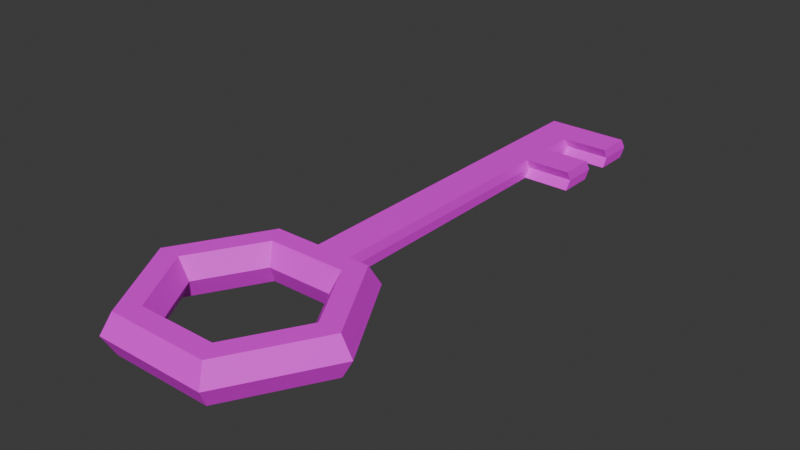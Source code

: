# Source: Obj_Key_Normal_A.blend  (saved by Blender 4.5.88; exported with 4.5.12 LTS)
import bpy
from mathutils import Matrix  # noqa: F401  (used for matrix-valued properties, if any)

bpy.ops.wm.read_factory_settings(use_empty=True)
scene = bpy.context.scene
scene.name = 'Scene'

# ---- collections
col_collection = bpy.data.collections.new('Collection'); scene.collection.children.link(col_collection)

# ---- images (referenced by path relative to the original .blend; pixels are not part of the script)
import os
ASSET_DIR = os.environ.get("B2B_ASSET_DIR", "")  # directory of the original .blend (textures are referenced by path, not embedded)
HERE = os.path.dirname(os.path.abspath(__file__))  # packed textures are extracted next to this script under _unpacked/

def load_image(name, relpath, width, height, colorspace="sRGB"):
    """Load a texture the original file referenced (path relative to the .blend, or extracted next to this script)."""
    p = next((c for c in (os.path.join(HERE, relpath), os.path.join(ASSET_DIR, relpath)) if relpath and os.path.exists(c)), "")
    if p:
        img = bpy.data.images.load(p, check_existing=True)
        img.name = name
    else:  # same state as the original file: an image datablock whose file is absent (Cycles renders it pink)
        img = bpy.data.images.new(name, width, height)
        img.source = "FILE"
        img.filepath = "//" + (relpath or name)
    img.colorspace_settings.name = colorspace
    return img
img_color_palette___copy_png = load_image('Color_palette - Copy.png', 'Color_palette - Copy.png', 1024, 1024, 'sRGB')

# ---- materials (node trees are filled in below, after node groups)
mat_material_001 = bpy.data.materials.new('Material.001')

# ---- material node trees
mat_material_001.use_nodes = True; mat_material_001.node_tree.nodes.clear()
_N = mat_material_001.node_tree.nodes; _L = mat_material_001.node_tree.links
n0 = _N.new('ShaderNodeBsdfPrincipled'); n0.name = 'Principled BSDF'; n0.location = (-200, 100)
n1 = _N.new('ShaderNodeOutputMaterial'); n1.name = 'Material Output'; n1.location = (200, 100)
n2 = _N.new('ShaderNodeTexImage'); n2.name = 'Image Texture'; n2.location = (-490, 80)
n2.image = img_color_palette___copy_png
_L.new(n0.outputs[0], n1.inputs[0])
_L.new(n2.outputs[0], n0.inputs[0])
n1.is_active_output = True

# ---- world
world_world = bpy.data.worlds.new('World'); scene.world = world_world
world_world.use_nodes = True; world_world.node_tree.nodes.clear()
_N = world_world.node_tree.nodes; _L = world_world.node_tree.links
n0 = _N.new('ShaderNodeOutputWorld'); n0.name = 'World Output'; n0.location = (200, 100)
n1 = _N.new('ShaderNodeBackground'); n1.name = 'Background'; n1.location = (-200, 100)
n1.inputs[0].default_value = (0.05088, 0.05088, 0.05088, 1.0)
_L.new(n1.outputs[0], n0.inputs[0])
n0.is_active_output = True
world_world.color = (0.05088, 0.05088, 0.05088)
world_world.sun_shadow_jitter_overblur = 0.0

# ---- meshes
me_torus_001 = bpy.data.meshes.new('Torus.001')
me_torus_001.from_pydata([(1.25, 0.0, 0.0), (1.125, 0.0, 0.2165), (0.875, 0.0, 0.2165), (0.75, 0.0, 3.062e-17), (0.875, 0.0, -0.2165), (1.125, 0.0, -0.2165), (0.625, 1.083, 0.0), (0.5625, 0.9743, 0.2165), (0.4375, 0.7578, 0.2165), (0.375, 0.6495, 3.062e-17), (0.4375, 0.7578, -0.2165), (0.5625, 0.9743, -0.2165), (-0.625, 1.083, 0.0), (-0.5625, 0.9743, 0.2165), (-0.4375, 0.7578, 0.2165), (-0.375, 0.6495, 3.062e-17), (-0.4375, 0.7578, -0.2165), (-0.5625, 0.9743, -0.2165), (-1.25, 1.093e-07, 0.0), (-1.125, 9.835e-08, 0.2165), (-0.875, 7.649e-08, 0.2165), (-0.75, 6.557e-08, 3.062e-17), (-0.875, 7.649e-08, -0.2165), (-1.125, 9.835e-08, -0.2165), (-0.625, -1.083, 0.0), (-0.5625, -0.9743, 0.2165), (-0.4375, -0.7578, 0.2165), (-0.375, -0.6495, 3.062e-17), (-0.4375, -0.7578, -0.2165), (-0.5625, -0.9743, -0.2165), (0.625, -1.083, 0.0), (0.5625, -0.9743, 0.2165), (0.4375, -0.7578, 0.2165), (0.375, -0.6495, 3.062e-17), (0.4375, -0.7578, -0.2165), (0.5625, -0.9743, -0.2165), (1.188, 0.0, 0.1083), (0.5937, 1.028, 0.1083), (-0.5937, 1.028, 0.1083), (-1.188, 1.038e-07, 0.1083), (-0.5937, -1.028, 0.1083), (0.5937, -1.028, 0.1083), (1.188, 0.0, -0.1083), (0.5937, 1.028, -0.1083), (-0.5937, 1.028, -0.1083), (-1.188, 1.038e-07, -0.1083), (-0.5937, -1.028, -0.1083), (0.5937, -1.028, -0.1083), (0.2083, 1.083, 0.0), (-0.2083, 1.083, 0.0), (0.1875, 0.9743, 0.2165), (-0.1875, 0.9743, 0.2165), (0.1458, 0.7578, 0.2165), (-0.1458, 0.7578, 0.2165), (0.125, 0.6495, 3.062e-17), (-0.125, 0.6495, 3.062e-17), (0.1458, 0.7578, -0.2165), (-0.1458, 0.7578, -0.2165), (0.1875, 0.9743, -0.2165), (-0.1875, 0.9743, -0.2165), (-0.1979, 1.028, 0.1083), (0.1979, 1.028, 0.1083), (-0.1979, 1.028, -0.1083), (0.1979, 1.028, -0.1083), (0.2083, 5.262, 0.0), (-0.2083, 5.262, 0.0), (-0.1979, 5.207, 0.1083), (0.1979, 5.207, 0.1083), (-0.1979, 5.207, -0.1083), (0.1979, 5.207, -0.1083), (-0.2083, 3.697, 0.0), (-0.1979, 3.643, -0.1083), (-0.1979, 3.643, 0.1083), (0.1979, 3.643, -0.1083), (0.1979, 3.643, 0.1083), (0.2083, 3.697, 0.0), (-0.2083, 4.478, 0.0), (-0.1979, 4.424, 0.1083), (0.1979, 4.424, 0.1083), (-0.1979, 4.424, -0.1083), (0.1979, 4.424, -0.1083), (0.2083, 4.478, 0.0), (-0.1979, 4.033, -0.1083), (0.1979, 4.033, -0.1083), (0.2083, 4.087, 0.0), (-0.2083, 4.087, 0.0), (-0.1979, 4.033, 0.1083), (0.1979, 4.033, 0.1083), (-0.2083, 4.87, -1.356e-16), (-0.1979, 4.816, 0.1083), (0.1979, 4.816, 0.1083), (-0.1979, 4.816, -0.1083), (0.1979, 4.816, -0.1083), (0.2083, 4.87, 0.0), (0.7264, 4.424, 0.1083), (0.7264, 4.424, -0.1083), (0.7368, 4.478, 0.0), (0.7264, 4.033, -0.1083), (0.7368, 4.087, 0.0), (0.7264, 4.033, 0.1083), (0.7297, 5.262, 0.0), (0.7193, 5.207, 0.1083), (0.7193, 5.207, -0.1083), (0.7193, 4.816, 0.1083), (0.7193, 4.816, -0.1083), (0.7297, 4.87, 0.0)], [], [(36, 37, 7, 1), (1, 7, 8, 2), (2, 8, 9, 3), (3, 9, 10, 4), (4, 10, 11, 5), (42, 43, 6, 0), (60, 38, 13, 51), (51, 13, 14, 53), (53, 14, 15, 55), (55, 15, 16, 57), (57, 16, 17, 59), (62, 44, 12, 49), (38, 39, 19, 13), (13, 19, 20, 14), (14, 20, 21, 15), (15, 21, 22, 16), (16, 22, 23, 17), (44, 45, 18, 12), (39, 40, 25, 19), (19, 25, 26, 20), (20, 26, 27, 21), (21, 27, 28, 22), (22, 28, 29, 23), (45, 46, 24, 18), (40, 41, 31, 25), (25, 31, 32, 26), (26, 32, 33, 27), (27, 33, 34, 28), (28, 34, 35, 29), (46, 47, 30, 24), (41, 36, 1, 31), (31, 1, 2, 32), (32, 2, 3, 33), (33, 3, 4, 34), (34, 4, 5, 35), (47, 42, 0, 30), (30, 0, 36, 41), (24, 30, 41, 40), (18, 24, 40, 39), (12, 18, 39, 38), (49, 12, 38, 60), (0, 6, 37, 36), (35, 5, 42, 47), (29, 35, 47, 46), (23, 29, 46, 45), (17, 23, 45, 44), (59, 17, 44, 62), (5, 11, 43, 42), (11, 58, 63, 43), (58, 59, 62, 63), (6, 48, 61, 37), (88, 89, 66, 65), (43, 63, 48, 6), (91, 88, 65, 68), (10, 56, 58, 11), (56, 57, 59, 58), (9, 54, 56, 10), (54, 55, 57, 56), (8, 52, 54, 9), (52, 53, 55, 54), (7, 50, 52, 8), (50, 51, 53, 52), (37, 61, 50, 7), (61, 60, 51, 50), (64, 65, 66, 67), (69, 68, 65, 64), (92, 91, 68, 69), (89, 90, 67, 66), (69, 64, 100, 102), (93, 92, 104, 105), (61, 48, 75, 74), (48, 63, 73, 75), (60, 61, 74, 72), (63, 62, 71, 73), (62, 49, 70, 71), (49, 60, 72, 70), (81, 78, 94, 96), (87, 84, 98, 99), (86, 87, 78, 77), (83, 82, 79, 80), (82, 85, 76, 79), (85, 86, 77, 76), (70, 72, 86, 85), (71, 70, 85, 82), (73, 71, 82, 83), (72, 74, 87, 86), (75, 73, 83, 84), (74, 75, 84, 87), (78, 81, 93, 90), (81, 80, 92, 93), (77, 78, 90, 89), (80, 79, 91, 92), (79, 76, 88, 91), (76, 77, 89, 88), (99, 98, 96, 94), (98, 97, 95, 96), (78, 87, 99, 94), (83, 80, 95, 97), (84, 83, 97, 98), (80, 81, 96, 95), (105, 104, 102, 100), (103, 105, 100, 101), (64, 67, 101, 100), (90, 93, 105, 103), (67, 90, 103, 101), (92, 69, 102, 104)])
_uv = me_torus_001.uv_layers.new(name='UVMap')
_uv.uv.foreach_set('vector', [0.8887, 0.4723, 0.8884, 0.4723, 0.8884, 0.4722, 0.8887, 0.4722, 0.8887, 0.4722, 0.8884, 0.4722, 0.8884, 0.4719, 0.8887, 0.4719, 0.9038, 0.4589, 0.8976, 0.4589, 0.8976, 0.4527, 0.9038, 0.4527, 0.9038, 0.4899, 0.8976, 0.4899, 0.8976, 0.4837, 0.9038, 0.4837, 0.9038, 0.4837, 0.8976, 0.4837, 0.8976, 0.4775, 0.9038, 0.4775, 0.8887, 0.4726, 0.8884, 0.4726, 0.8884, 0.4725, 0.8887, 0.4725, 0.8882, 0.4723, 0.8881, 0.4723, 0.8881, 0.4722, 0.8882, 0.4722, 0.8882, 0.4722, 0.8881, 0.4722, 0.8881, 0.4719, 0.8882, 0.4719, 0.8882, 0.4719, 0.8881, 0.4719, 0.8881, 0.4716, 0.8882, 0.4716, 0.8882, 0.4734, 0.8881, 0.4734, 0.8881, 0.4731, 0.8882, 0.4731, 0.8935, 0.4837, 0.8914, 0.4837, 0.8914, 0.4775, 0.8935, 0.4775, 0.8935, 0.4744, 0.8914, 0.4744, 0.8914, 0.4713, 0.8935, 0.4713, 0.8881, 0.4723, 0.8878, 0.4723, 0.8878, 0.4722, 0.8881, 0.4722, 0.8881, 0.4722, 0.8878, 0.4722, 0.8878, 0.4719, 0.8881, 0.4719, 0.8881, 0.4719, 0.8878, 0.4719, 0.8878, 0.4716, 0.8881, 0.4716, 0.8881, 0.4734, 0.8878, 0.4734, 0.8878, 0.4731, 0.8881, 0.4731, 0.8914, 0.4837, 0.8853, 0.4837, 0.8853, 0.4775, 0.8914, 0.4775, 0.8914, 0.4744, 0.8853, 0.4744, 0.8853, 0.4713, 0.8914, 0.4713, 0.8896, 0.4723, 0.8893, 0.4723, 0.8893, 0.4722, 0.8896, 0.4722, 0.8896, 0.4722, 0.8893, 0.4722, 0.8893, 0.4719, 0.8896, 0.4719, 0.8896, 0.4719, 0.8893, 0.4719, 0.8893, 0.4716, 0.8896, 0.4716, 0.9224, 0.4899, 0.9162, 0.4899, 0.9162, 0.4837, 0.9224, 0.4837, 0.9224, 0.4837, 0.9162, 0.4837, 0.9162, 0.4775, 0.9224, 0.4775, 0.9224, 0.4744, 0.9162, 0.4744, 0.9162, 0.4713, 0.9224, 0.4713, 0.8893, 0.4723, 0.889, 0.4723, 0.889, 0.4722, 0.8893, 0.4722, 0.8893, 0.4722, 0.889, 0.4722, 0.889, 0.4719, 0.8893, 0.4719, 0.9162, 0.4589, 0.91, 0.4589, 0.91, 0.4527, 0.9162, 0.4527, 0.9162, 0.4899, 0.91, 0.4899, 0.91, 0.4837, 0.9162, 0.4837, 0.9162, 0.4837, 0.91, 0.4837, 0.91, 0.4775, 0.9162, 0.4775, 0.8893, 0.4726, 0.889, 0.4726, 0.889, 0.4725, 0.8893, 0.4725, 0.889, 0.4723, 0.8887, 0.4723, 0.8887, 0.4722, 0.889, 0.4722, 0.889, 0.4722, 0.8887, 0.4722, 0.8887, 0.4719, 0.889, 0.4719, 0.91, 0.4589, 0.9038, 0.4589, 0.9038, 0.4527, 0.91, 0.4527, 0.91, 0.4899, 0.9038, 0.4899, 0.9038, 0.4837, 0.91, 0.4837, 0.91, 0.4837, 0.9038, 0.4837, 0.9038, 0.4775, 0.91, 0.4775, 0.889, 0.4726, 0.8887, 0.4726, 0.8887, 0.4725, 0.889, 0.4725, 0.889, 0.4725, 0.8887, 0.4725, 0.8887, 0.4723, 0.889, 0.4723, 0.8893, 0.4725, 0.889, 0.4725, 0.889, 0.4723, 0.8893, 0.4723, 0.9224, 0.4713, 0.9162, 0.4713, 0.9162, 0.4682, 0.9224, 0.4682, 0.8914, 0.4713, 0.8853, 0.4713, 0.8853, 0.4682, 0.8914, 0.4682, 0.8935, 0.4713, 0.8914, 0.4713, 0.8914, 0.4682, 0.8935, 0.4682, 0.8887, 0.4725, 0.8884, 0.4725, 0.8884, 0.4723, 0.8887, 0.4723, 0.889, 0.4728, 0.8887, 0.4728, 0.8887, 0.4726, 0.889, 0.4726, 0.8893, 0.4728, 0.889, 0.4728, 0.889, 0.4726, 0.8893, 0.4726, 0.9224, 0.4775, 0.9162, 0.4775, 0.9162, 0.4744, 0.9224, 0.4744, 0.8914, 0.4775, 0.8853, 0.4775, 0.8853, 0.4744, 0.8914, 0.4744, 0.8935, 0.4775, 0.8914, 0.4775, 0.8914, 0.4744, 0.8935, 0.4744, 0.8887, 0.4728, 0.8884, 0.4728, 0.8884, 0.4726, 0.8887, 0.4726, 0.8976, 0.4775, 0.8956, 0.4775, 0.8956, 0.4744, 0.8976, 0.4744, 0.8956, 0.4775, 0.8935, 0.4775, 0.8935, 0.4744, 0.8956, 0.4744, 0.8976, 0.4713, 0.8956, 0.4713, 0.8956, 0.4682, 0.8976, 0.4682, 0.8935, 0.4713, 0.8935, 0.4682, 0.8935, 0.4682, 0.8935, 0.4713, 0.8976, 0.4744, 0.8956, 0.4744, 0.8956, 0.4713, 0.8976, 0.4713, 0.8935, 0.4744, 0.8935, 0.4713, 0.8935, 0.4713, 0.8935, 0.4744, 0.8976, 0.4837, 0.8956, 0.4837, 0.8956, 0.4775, 0.8976, 0.4775, 0.8956, 0.4837, 0.8935, 0.4837, 0.8935, 0.4775, 0.8956, 0.4775, 0.8976, 0.4899, 0.8956, 0.4899, 0.8956, 0.4837, 0.8976, 0.4837, 0.8956, 0.4899, 0.8935, 0.4899, 0.8935, 0.4837, 0.8956, 0.4837, 0.8976, 0.4589, 0.8956, 0.4589, 0.8956, 0.4527, 0.8976, 0.4527, 0.8883, 0.4719, 0.8882, 0.4719, 0.8882, 0.4716, 0.8883, 0.4716, 0.8884, 0.4722, 0.8883, 0.4722, 0.8883, 0.4719, 0.8884, 0.4719, 0.8883, 0.4722, 0.8882, 0.4722, 0.8882, 0.4719, 0.8883, 0.4719, 0.8884, 0.4723, 0.8883, 0.4723, 0.8883, 0.4722, 0.8884, 0.4722, 0.8883, 0.4723, 0.8882, 0.4723, 0.8882, 0.4722, 0.8883, 0.4722, 0.8956, 0.4713, 0.8935, 0.4713, 0.8935, 0.4682, 0.8956, 0.4682, 0.8956, 0.4744, 0.8935, 0.4744, 0.8935, 0.4713, 0.8956, 0.4713, 0.8956, 0.4744, 0.8935, 0.4744, 0.8935, 0.4744, 0.8956, 0.4744, 0.8882, 0.4723, 0.8883, 0.4723, 0.8883, 0.4723, 0.8882, 0.4723, 0.8956, 0.4744, 0.8956, 0.4713, 0.8956, 0.4713, 0.8956, 0.4744, 0.8883, 0.4725, 0.8883, 0.4726, 0.8883, 0.4726, 0.8883, 0.4725, 0.8956, 0.4682, 0.8956, 0.4713, 0.8956, 0.4713, 0.8956, 0.4682, 0.8956, 0.4713, 0.8956, 0.4744, 0.8956, 0.4744, 0.8956, 0.4713, 0.8882, 0.4723, 0.8883, 0.4723, 0.8883, 0.4723, 0.8882, 0.4723, 0.8956, 0.4744, 0.8935, 0.4744, 0.8935, 0.4744, 0.8956, 0.4744, 0.8935, 0.4744, 0.8935, 0.4713, 0.8935, 0.4713, 0.8935, 0.4744, 0.8935, 0.4713, 0.8935, 0.4682, 0.8935, 0.4682, 0.8935, 0.4713, 0.8883, 0.4725, 0.8883, 0.4723, 0.8883, 0.4723, 0.8883, 0.4725, 0.8883, 0.4723, 0.8883, 0.4725, 0.8883, 0.4725, 0.8883, 0.4723, 0.8882, 0.4723, 0.8883, 0.4723, 0.8883, 0.4723, 0.8882, 0.4723, 0.8956, 0.4744, 0.8935, 0.4744, 0.8935, 0.4744, 0.8956, 0.4744, 0.8935, 0.4744, 0.8935, 0.4713, 0.8935, 0.4713, 0.8935, 0.4744, 0.8935, 0.4713, 0.8935, 0.4682, 0.8935, 0.4682, 0.8935, 0.4713, 0.8935, 0.4713, 0.8935, 0.4682, 0.8935, 0.4682, 0.8935, 0.4713, 0.8935, 0.4744, 0.8935, 0.4713, 0.8935, 0.4713, 0.8935, 0.4744, 0.8956, 0.4744, 0.8935, 0.4744, 0.8935, 0.4744, 0.8956, 0.4744, 0.8882, 0.4723, 0.8883, 0.4723, 0.8883, 0.4723, 0.8882, 0.4723, 0.8883, 0.4725, 0.8883, 0.4726, 0.8883, 0.4726, 0.8883, 0.4725, 0.8883, 0.4723, 0.8883, 0.4725, 0.8883, 0.4725, 0.8883, 0.4723, 0.8883, 0.4723, 0.8883, 0.4725, 0.8883, 0.4725, 0.8883, 0.4723, 0.8956, 0.4713, 0.8956, 0.4744, 0.8956, 0.4744, 0.8956, 0.4713, 0.8882, 0.4723, 0.8883, 0.4723, 0.8883, 0.4723, 0.8882, 0.4723, 0.8956, 0.4744, 0.8935, 0.4744, 0.8935, 0.4744, 0.8956, 0.4744, 0.8935, 0.4744, 0.8935, 0.4713, 0.8935, 0.4713, 0.8935, 0.4744, 0.8935, 0.4713, 0.8935, 0.4682, 0.8935, 0.4682, 0.8935, 0.4713, 0.8883, 0.4723, 0.8883, 0.4725, 0.8883, 0.4725, 0.8883, 0.4723, 0.8883, 0.4725, 0.8883, 0.4726, 0.8883, 0.4726, 0.8883, 0.4725, 0.8883, 0.4723, 0.8883, 0.4723, 0.8883, 0.4723, 0.8883, 0.4723, 0.8956, 0.4744, 0.8956, 0.4744, 0.8956, 0.4744, 0.8956, 0.4744, 0.8883, 0.4725, 0.8883, 0.4726, 0.8883, 0.4726, 0.8883, 0.4725, 0.8956, 0.4744, 0.8956, 0.4713, 0.8956, 0.4713, 0.8956, 0.4744, 0.8883, 0.4725, 0.8883, 0.4726, 0.8883, 0.4726, 0.8883, 0.4725, 0.8883, 0.4723, 0.8883, 0.4725, 0.8883, 0.4725, 0.8883, 0.4723, 0.8883, 0.4725, 0.8883, 0.4723, 0.8883, 0.4723, 0.8883, 0.4725, 0.8883, 0.4723, 0.8883, 0.4725, 0.8883, 0.4725, 0.8883, 0.4723, 0.8883, 0.4723, 0.8883, 0.4723, 0.8883, 0.4723, 0.8883, 0.4723, 0.8956, 0.4744, 0.8956, 0.4744, 0.8956, 0.4744, 0.8956, 0.4744])
me_torus_001.materials.append(mat_material_001)
me_torus_001.update()

# ---- objects
ob_torus_001 = bpy.data.objects.new('Torus.001', me_torus_001)

# ---- transforms, parenting, visibility, modifiers, constraints
ob_torus_001.location = (0.0, 0.0, 0.0)

# ---- collection membership
col_collection.objects.link(ob_torus_001)

# ---- scene / render settings (as saved in the file)
scene.frame_start = 1; scene.frame_end = 250; scene.frame_set(1)
scene.render.engine = 'BLENDER_EEVEE_NEXT'
bpy.context.view_layer.update()

# ---- added for rendering (the .blend has no active camera and no usable light): camera, sun
cam_auto = bpy.data.cameras.new('AutoCamera')
cam_auto.lens = 50.0
cam_auto.sensor_width = 36.0
cam_auto.clip_end = 1000.0
ob_auto_camera = bpy.data.objects.new('AutoCamera', cam_auto)
scene.collection.objects.link(ob_auto_camera)
ob_auto_camera.location = (6.32175, -5.49658, 5.0574)
ob_auto_camera.rotation_euler = (1.09748, -7.21219e-08, 0.694738)
scene.camera = ob_auto_camera
light_auto_sun = bpy.data.lights.new('AutoSun', 'SUN')
light_auto_sun.energy = 3.0
light_auto_sun.angle = 0.0523599
ob_auto_sun = bpy.data.objects.new('AutoSun', light_auto_sun)
scene.collection.objects.link(ob_auto_sun)
ob_auto_sun.rotation_euler = (0.872665, 0.174533, 0.523599)
bpy.context.view_layer.update()
